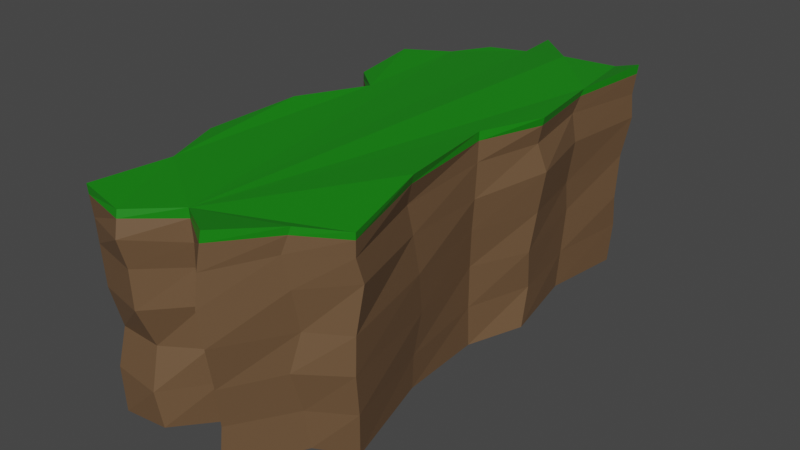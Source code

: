 # Source: Cliff2.blend  (saved by Blender 3.6.13; exported with 4.5.12 LTS)
import bpy
from mathutils import Matrix  # noqa: F401  (used for matrix-valued properties, if any)

bpy.ops.wm.read_factory_settings(use_empty=True)
scene = bpy.context.scene
scene.name = 'Scene'

# ---- collections
col_collection = bpy.data.collections.new('Collection'); scene.collection.children.link(col_collection)

# ---- materials (node trees are filled in below, after node groups)
mat_material_001 = bpy.data.materials.new('Material.001')
mat_material_001.use_transparent_shadow = False
mat_material_002 = bpy.data.materials.new('Material.002')
mat_material_002.use_transparent_shadow = False

# ---- material node trees
mat_material_001.use_nodes = True; mat_material_001.node_tree.nodes.clear()
_N = mat_material_001.node_tree.nodes; _L = mat_material_001.node_tree.links
n0 = _N.new('ShaderNodeBsdfPrincipled'); n0.name = 'Principled BSDF'; n0.location = (10, 300)
n0.distribution = 'GGX'
n0.subsurface_method = 'RANDOM_WALK_SKIN'
n0.inputs[0].default_value = (0.1523, 0.08613, 0.04267, 1.0)
n0.inputs[3].default_value = 1.45
n0.inputs[27].default_value = (0.0, 0.0, 0.0, 1.0)
n0.inputs[28].default_value = 1.0
n1 = _N.new('ShaderNodeOutputMaterial'); n1.name = 'Material Output'; n1.location = (300, 300)
_L.new(n0.outputs[0], n1.inputs[0])
n1.is_active_output = True
mat_material_002.use_nodes = True; mat_material_002.node_tree.nodes.clear()
_N = mat_material_002.node_tree.nodes; _L = mat_material_002.node_tree.links
n0 = _N.new('ShaderNodeBsdfPrincipled'); n0.name = 'Principled BSDF'; n0.location = (10, 300)
n0.distribution = 'GGX'
n0.subsurface_method = 'RANDOM_WALK_SKIN'
n0.inputs[0].default_value = (0.006894, 0.2266, 0.003764, 1.0)
n0.inputs[3].default_value = 1.45
n0.inputs[27].default_value = (0.0, 0.0, 0.0, 1.0)
n0.inputs[28].default_value = 1.0
n1 = _N.new('ShaderNodeOutputMaterial'); n1.name = 'Material Output'; n1.location = (300, 300)
_L.new(n0.outputs[0], n1.inputs[0])
n1.is_active_output = True

# ---- world
world_world = bpy.data.worlds.new('World'); scene.world = world_world
world_world.use_nodes = True; world_world.node_tree.nodes.clear()
_N = world_world.node_tree.nodes; _L = world_world.node_tree.links
n0 = _N.new('ShaderNodeOutputWorld'); n0.name = 'World Output'; n0.location = (300, 300)
n1 = _N.new('ShaderNodeBackground'); n1.name = 'Background'; n1.location = (10, 300)
n1.inputs[0].default_value = (0.05088, 0.05088, 0.05088, 1.0)
_L.new(n1.outputs[0], n0.inputs[0])
n0.is_active_output = True
world_world.color = (0.05088, 0.05088, 0.05088)
world_world.use_sun_shadow = False
world_world.sun_shadow_jitter_overblur = 0.0

# ---- meshes
me_plane = bpy.data.meshes.new('Plane')
me_plane.from_pydata([(0.3349, 0.5796, 0.7597), (0.6107, 0.6681, 0.7616), (0.006582, 0.5605, 0.749), (-0.03725, 0.746, 0.753), (0.5549, 0.6783, -0.01405), (0.2963, 0.5333, 0.02144), (-0.03005, 0.6865, -0.02387), (-0.01152, 0.5495, 0.0003978), (-0.2466, 0.5258, 0.02088), (-0.3931, 0.414, -0.002931), (-0.6216, 0.2894, -0.004737), (-0.6257, 0.1169, -0.004265), (-0.3983, 0.009501, -0.0007075), (-0.5608, -0.1618, 0.0003631), (-0.6379, -0.4315, -0.008133), (-0.4495, -0.6508, -0.02419), (-0.5524, -0.8691, -0.01587), (-0.2087, -0.8655, 0.004902), (0.0374, -0.7444, 0.007534), (0.3397, -0.8846, 0.003726), (0.6053, -0.685, 0.004903), (0.8264, -0.6083, -0.02733), (0.6856, -0.3303, 0.01175), (0.6297, -0.04674, -0.0127), (0.8024, 0.1145, 0.005984), (0.6761, 0.3813, 0.004906), (0.7571, 0.6374, 0.002325), (-0.2925, 0.5538, 0.7754), (-0.4215, 0.4314, 0.7667), (-0.6536, 0.3378, 0.7519), (-0.6664, 0.1264, 0.7569), (-0.4377, -0.005725, 0.7527), (-0.5854, -0.1581, 0.7305), (-0.6496, -0.4473, 0.7688), (-0.4827, -0.6693, 0.7459), (-0.5835, -0.8768, 0.7629), (-0.2365, -0.9067, 0.7521), (0.03373, -0.7934, 0.7482), (0.3699, -0.9253, 0.7463), (0.6226, -0.7338, 0.7563), (0.9171, -0.6248, 0.776), (0.7235, -0.3503, 0.7562), (0.663, -0.05876, 0.7284), (0.8406, 0.1726, 0.7612), (0.7357, 0.3924, 0.7726), (0.8065, 0.6724, 0.772), (-0.4374, 0.4446, 1.019), (-0.6831, 0.337, 1.04), (-0.01903, 0.7228, 1.029), (0.01319, 0.5773, 1.031), (-0.2563, 0.5441, 1.028), (0.3254, 0.5844, 1.046), (0.6183, 0.6838, 0.9985), (-0.6426, 0.1245, 1.016), (-0.4224, 0.04715, 1.018), (-0.6018, -0.1875, 1.043), (-0.669, -0.472, 1.02), (-0.4988, -0.6566, 1.023), (-0.5892, -0.8884, 1.02), (-0.2447, -0.9145, 1.001), (0.05326, -0.8097, 1.008), (0.3952, -0.8993, 1.048), (0.6436, -0.7336, 1.015), (0.9077, -0.6462, 0.9947), (0.7497, -0.3621, 1.028), (0.6339, -0.03003, 1.016), (0.8172, 0.1615, 1.017), (0.7242, 0.428, 1.014), (0.7998, 0.6888, 1.031), (-0.553, -0.8451, 0.3768), (-0.4507, -0.6324, 0.3651), (-0.4046, 0.3996, 0.3505), (-0.248, 0.5557, 0.3798), (0.7995, 0.1348, 0.3819), (0.6235, -0.04788, 0.3891), (-0.2331, -0.8518, 0.3775), (-0.6695, 0.3364, 0.3777), (0.6829, 0.4102, 0.4066), (0.03776, -0.7843, 0.3827), (-0.6439, 0.1383, 0.3854), (0.7813, 0.629, 0.3663), (0.3658, -0.8899, 0.381), (-0.3761, 0.02609, 0.3873), (0.593, 0.684, 0.3793), (0.3088, 0.5477, 0.3663), (0.5752, -0.7329, 0.3835), (-0.5814, -0.1482, 0.364), (0.008942, 0.6723, 0.3827), (0.8778, -0.6417, 0.3834), (-0.6364, -0.4437, 0.3818), (-0.01496, 0.5599, 0.3806), (0.7148, -0.3083, 0.3733), (-0.5782, -0.8716, 0.5699), (-0.4203, 0.4275, 0.5613), (0.8066, 0.1623, 0.566), (-0.2348, -0.9031, 0.5708), (-0.6574, 0.3131, 0.563), (0.6935, 0.3901, 0.5632), (0.04688, -0.7909, 0.5842), (-0.6533, 0.1314, 0.5307), (0.7747, 0.6465, 0.5809), (0.3888, -0.9162, 0.5829), (-0.4236, 0.00681, 0.5696), (0.6177, 0.7021, 0.5605), (0.3169, 0.5691, 0.5644), (0.6167, -0.7068, 0.5587), (-0.5987, -0.1758, 0.5883), (-0.01932, 0.7118, 0.5683), (0.8818, -0.6398, 0.5602), (-0.6735, -0.4723, 0.5522), (0.01165, 0.565, 0.5572), (0.7414, -0.3337, 0.5755), (-0.4777, -0.655, 0.5699), (-0.2773, 0.5424, 0.5452), (0.6463, -0.05781, 0.5738), (-0.4543, -0.6643, 0.176), (-0.2528, 0.5429, 0.1867), (0.6231, -0.04853, 0.1839), (-0.5846, -0.8666, 0.1915), (-0.397, 0.4127, 0.1848), (0.7838, 0.1518, 0.1899), (-0.2317, -0.8795, 0.1812), (-0.6398, 0.3295, 0.1876), (0.6845, 0.3913, 0.1901), (0.0713, -0.7609, 0.2203), (-0.6311, 0.1199, 0.2014), (0.7698, 0.6478, 0.2027), (0.3508, -0.8742, 0.1985), (-0.3819, 0.02674, 0.193), (0.5796, 0.6665, 0.1853), (0.3517, 0.5288, 0.1901), (0.5854, -0.6972, 0.1881), (-0.5621, -0.1435, 0.1657), (-0.04007, 0.6876, 0.1756), (0.8611, -0.6238, 0.1872), (-0.6383, -0.4505, 0.19), (-0.00412, 0.5629, 0.1906), (0.701, -0.3339, 0.1801), (0.6484, -0.04299, 0.8858), (0.6962, -0.3602, 0.8869), (-0.591, -0.8786, 0.8716), (-0.4707, -0.6578, 0.8843), (-0.01679, 0.7244, 0.8859), (0.3324, 0.5717, 0.8929), (0.779, 0.161, 0.8909), (-0.2356, -0.9306, 0.8887), (0.5843, 0.6671, 0.8854), (0.712, 0.3829, 0.9135), (0.05881, -0.8052, 0.8646), (-0.676, 0.1386, 0.887), (-0.6401, 0.3565, 0.8943), (0.7911, 0.6714, 0.8888), (0.3732, -0.9133, 0.8884), (-0.4172, 0.433, 0.882), (-0.4164, 0.01106, 0.8828), (0.5973, -0.7494, 0.902), (-0.009718, 0.6022, 0.9032), (-0.5959, -0.1706, 0.886), (0.8994, -0.6434, 0.8897), (-0.2712, 0.5644, 0.8709), (-0.6534, -0.4634, 0.8952), (0.6383, -0.03402, 0.9763), (-0.5897, -0.8854, 0.9742), (-0.01834, 0.7233, 0.9851), (0.8054, 0.1613, 0.9784), (-0.2419, -0.9195, 0.9665), (0.7204, 0.4141, 0.9831), (0.05497, -0.8083, 0.9638), (-0.6529, 0.1289, 0.9766), (0.7971, 0.6835, 0.9875), (0.3884, -0.9036, 0.999), (-0.4205, 0.03604, 0.9762), (0.6294, -0.7384, 0.9804), (0.006141, 0.585, 0.992), (-0.6, -0.1823, 0.995), (0.9051, -0.6453, 0.9624), (-0.6642, -0.4693, 0.9816), (0.7333, -0.3615, 0.9847), (-0.4902, -0.657, 0.9803), (0.3276, 0.5805, 0.9988), (0.6078, 0.6787, 0.9637), (-0.6699, 0.343, 0.9952), (-0.4312, 0.4411, 0.9769), (-0.2609, 0.5504, 0.9799)], [], [(177, 161, 65, 64), (113, 93, 28, 27), (14, 13, 12, 11, 10, 9, 8, 7, 6, 5, 4, 26, 25, 24, 23, 22, 21, 20, 19, 18, 17, 16, 15), (112, 92, 35, 34), (114, 94, 43, 42), (92, 95, 36, 35), (93, 96, 29, 28), (94, 97, 44, 43), (95, 98, 37, 36), (96, 99, 30, 29), (97, 100, 45, 44), (98, 101, 38, 37), (99, 102, 31, 30), (100, 103, 1, 45), (103, 104, 0, 1), (101, 105, 39, 38), (102, 106, 32, 31), (104, 107, 3, 0), (105, 108, 40, 39), (106, 109, 33, 32), (107, 110, 2, 3), (108, 111, 41, 40), (109, 112, 34, 33), (110, 113, 27, 2), (111, 114, 42, 41), (56, 57, 58, 59, 60, 61, 62, 63, 64, 65, 66, 67, 68, 52, 51, 48, 49, 50, 46, 47, 53, 54, 55), (178, 162, 58, 57), (179, 163, 48, 51), (161, 164, 66, 65), (162, 165, 59, 58), (180, 179, 51, 52), (164, 166, 67, 66), (165, 167, 60, 59), (181, 168, 53, 47), (166, 169, 68, 67), (167, 170, 61, 60), (182, 181, 47, 46), (168, 171, 54, 53), (169, 180, 52, 68), (170, 172, 62, 61), (163, 173, 49, 48), (171, 174, 55, 54), (172, 175, 63, 62), (183, 182, 46, 50), (174, 176, 56, 55), (175, 177, 64, 63), (173, 183, 50, 49), (176, 178, 57, 56), (137, 117, 74, 91), (136, 116, 72, 90), (135, 115, 70, 89), (134, 137, 91, 88), (133, 136, 90, 87), (132, 135, 89, 86), (131, 134, 88, 85), (130, 133, 87, 84), (128, 132, 86, 82), (127, 131, 85, 81), (129, 130, 84, 83), (126, 129, 83, 80), (125, 128, 82, 79), (124, 127, 81, 78), (123, 126, 80, 77), (122, 125, 79, 76), (121, 124, 78, 75), (120, 123, 77, 73), (119, 122, 76, 71), (118, 121, 75, 69), (117, 120, 73, 74), (115, 118, 69, 70), (116, 119, 71, 72), (91, 74, 114, 111), (90, 72, 113, 110), (89, 70, 112, 109), (88, 91, 111, 108), (87, 90, 110, 107), (86, 89, 109, 106), (85, 88, 108, 105), (84, 87, 107, 104), (82, 86, 106, 102), (81, 85, 105, 101), (83, 84, 104, 103), (80, 83, 103, 100), (79, 82, 102, 99), (78, 81, 101, 98), (77, 80, 100, 97), (76, 79, 99, 96), (75, 78, 98, 95), (73, 77, 97, 94), (71, 76, 96, 93), (69, 75, 95, 92), (74, 73, 94, 114), (70, 69, 92, 112), (72, 71, 93, 113), (8, 9, 119, 116), (15, 16, 118, 115), (23, 24, 120, 117), (16, 17, 121, 118), (9, 10, 122, 119), (24, 25, 123, 120), (17, 18, 124, 121), (10, 11, 125, 122), (25, 26, 126, 123), (18, 19, 127, 124), (11, 12, 128, 125), (26, 4, 129, 126), (4, 5, 130, 129), (19, 20, 131, 127), (12, 13, 132, 128), (5, 6, 133, 130), (20, 21, 134, 131), (13, 14, 135, 132), (6, 7, 136, 133), (21, 22, 137, 134), (14, 15, 115, 135), (7, 8, 116, 136), (22, 23, 117, 137), (33, 34, 141, 160), (2, 27, 159, 156), (40, 41, 139, 158), (32, 33, 160, 157), (27, 28, 153, 159), (39, 40, 158, 155), (31, 32, 157, 154), (3, 2, 156, 142), (38, 39, 155, 152), (45, 1, 146, 151), (30, 31, 154, 149), (28, 29, 150, 153), (37, 38, 152, 148), (44, 45, 151, 147), (29, 30, 149, 150), (36, 37, 148, 145), (43, 44, 147, 144), (1, 0, 143, 146), (35, 36, 145, 140), (42, 43, 144, 138), (0, 3, 142, 143), (34, 35, 140, 141), (41, 42, 138, 139), (160, 141, 178, 176), (156, 159, 183, 173), (158, 139, 177, 175), (157, 160, 176, 174), (159, 153, 182, 183), (155, 158, 175, 172), (154, 157, 174, 171), (142, 156, 173, 163), (152, 155, 172, 170), (151, 146, 180, 169), (149, 154, 171, 168), (153, 150, 181, 182), (148, 152, 170, 167), (147, 151, 169, 166), (150, 149, 168, 181), (145, 148, 167, 165), (144, 147, 166, 164), (146, 143, 179, 180), (140, 145, 165, 162), (138, 144, 164, 161), (143, 142, 163, 179), (141, 140, 162, 178), (139, 138, 161, 177)])
me_plane.polygons.foreach_set('material_index', [1, 0, 0, 0, 0, 0, 0, 0, 0, 0, 0, 0, 0, 0, 0, 0, 0, 0, 0, 0, 0, 0, 0, 0, 0, 1, 1, 1, 1, 1, 1, 1, 1, 1, 1, 1, 1, 1, 1, 1, 1, 1, 1, 1, 1, 1, 1, 1, 0, 0, 0, 0, 0, 0, 0, 0, 0, 0, 0, 0, 0, 0, 0, 0, 0, 0, 0, 0, 0, 0, 0, 0, 0, 0, 0, 0, 0, 0, 0, 0, 0, 0, 0, 0, 0, 0, 0, 0, 0, 0, 0, 0, 0, 0, 0, 0, 0, 0, 0, 0, 0, 0, 0, 0, 0, 0, 0, 0, 0, 0, 0, 0, 0, 0, 0, 0, 0, 0, 0, 0, 0, 0, 0, 0, 0, 0, 0, 0, 0, 0, 0, 0, 0, 0, 0, 0, 0, 0, 0, 0, 0, 0, 0, 0, 0, 0, 0, 0, 0, 0, 0, 0, 0, 0, 0, 0, 0, 0, 0, 0, 0, 0, 0])
_uv = me_plane.uv_layers.new(name='UVMap')
_uv.uv.foreach_set('vector', [0.8445, 0.3327, 0.8102, 0.478, 0.8102, 0.478, 0.8445, 0.3327, 0.3737, 0.7663, 0.3037, 0.7041, 0.3037, 0.7041, 0.3737, 0.7663, 0.184, 0.2773, 0.2174, 0.4213, 0.3011, 0.5045, 0.1858, 0.5589, 0.1847, 0.6625, 0.3037, 0.7041, 0.3737, 0.7663, 0.4959, 0.7733, 0.4926, 0.8411, 0.6582, 0.7718, 0.7876, 0.8312, 0.8781, 0.8188, 0.8391, 0.692, 0.8883, 0.5718, 0.8102, 0.478, 0.8445, 0.3327, 0.926, 0.1914, 0.7969, 0.1507, 0.678, 0.06659, 0.5273, 0.1241, 0.3885, 0.07058, 0.223, 0.07709, 0.274, 0.1841, 0.274, 0.1841, 0.223, 0.07709, 0.223, 0.07709, 0.274, 0.1841, 0.8102, 0.478, 0.8883, 0.5718, 0.8883, 0.5718, 0.8102, 0.478, 0.223, 0.07709, 0.3885, 0.07058, 0.3885, 0.07058, 0.223, 0.07709, 0.3037, 0.7041, 0.1847, 0.6625, 0.1847, 0.6625, 0.3037, 0.7041, 0.8883, 0.5718, 0.8391, 0.692, 0.8391, 0.692, 0.8883, 0.5718, 0.3885, 0.07058, 0.5273, 0.1241, 0.5273, 0.1241, 0.3885, 0.07058, 0.1847, 0.6625, 0.1858, 0.5589, 0.1858, 0.5589, 0.1847, 0.6625, 0.8391, 0.692, 0.8781, 0.8188, 0.8781, 0.8188, 0.8391, 0.692, 0.5273, 0.1241, 0.678, 0.06659, 0.678, 0.06659, 0.5273, 0.1241, 0.1858, 0.5589, 0.3011, 0.5045, 0.3011, 0.5045, 0.1858, 0.5589, 0.8781, 0.8188, 0.7876, 0.8312, 0.7876, 0.8312, 0.8781, 0.8188, 0.7876, 0.8312, 0.6582, 0.7718, 0.6582, 0.7718, 0.7876, 0.8312, 0.678, 0.06659, 0.7969, 0.1507, 0.7969, 0.1507, 0.678, 0.06659, 0.3011, 0.5045, 0.2174, 0.4213, 0.2174, 0.4213, 0.3011, 0.5045, 0.6582, 0.7718, 0.4926, 0.8411, 0.4926, 0.8411, 0.6582, 0.7718, 0.7969, 0.1507, 0.926, 0.1914, 0.926, 0.1914, 0.7969, 0.1507, 0.2174, 0.4213, 0.184, 0.2773, 0.184, 0.2773, 0.2174, 0.4213, 0.4926, 0.8411, 0.4959, 0.7733, 0.4959, 0.7733, 0.4926, 0.8411, 0.926, 0.1914, 0.8445, 0.3327, 0.8445, 0.3327, 0.926, 0.1914, 0.184, 0.2773, 0.274, 0.1841, 0.274, 0.1841, 0.184, 0.2773, 0.4959, 0.7733, 0.3737, 0.7663, 0.3737, 0.7663, 0.4959, 0.7733, 0.8445, 0.3327, 0.8102, 0.478, 0.8102, 0.478, 0.8445, 0.3327, 0.184, 0.2773, 0.274, 0.1841, 0.223, 0.07709, 0.3885, 0.07058, 0.5273, 0.1241, 0.678, 0.06659, 0.7969, 0.1507, 0.926, 0.1914, 0.8445, 0.3327, 0.8102, 0.478, 0.8883, 0.5718, 0.8391, 0.692, 0.8781, 0.8188, 0.7876, 0.8312, 0.6582, 0.7718, 0.4926, 0.8411, 0.4959, 0.7733, 0.3737, 0.7663, 0.3037, 0.7041, 0.1847, 0.6625, 0.1858, 0.5589, 0.3011, 0.5045, 0.2174, 0.4213, 0.274, 0.1841, 0.223, 0.07709, 0.223, 0.07709, 0.274, 0.1841, 0.6582, 0.7718, 0.4926, 0.8411, 0.4926, 0.8411, 0.6582, 0.7718, 0.8102, 0.478, 0.8883, 0.5718, 0.8883, 0.5718, 0.8102, 0.478, 0.223, 0.07709, 0.3885, 0.07058, 0.3885, 0.07058, 0.223, 0.07709, 0.7876, 0.8312, 0.6582, 0.7718, 0.6582, 0.7718, 0.7876, 0.8312, 0.8883, 0.5718, 0.8391, 0.692, 0.8391, 0.692, 0.8883, 0.5718, 0.3885, 0.07058, 0.5273, 0.1241, 0.5273, 0.1241, 0.3885, 0.07058, 0.1847, 0.6625, 0.1858, 0.5589, 0.1858, 0.5589, 0.1847, 0.6625, 0.8391, 0.692, 0.8781, 0.8188, 0.8781, 0.8188, 0.8391, 0.692, 0.5273, 0.1241, 0.678, 0.06659, 0.678, 0.06659, 0.5273, 0.1241, 0.3037, 0.7041, 0.1847, 0.6625, 0.1847, 0.6625, 0.3037, 0.7041, 0.1858, 0.5589, 0.3011, 0.5045, 0.3011, 0.5045, 0.1858, 0.5589, 0.8781, 0.8188, 0.7876, 0.8312, 0.7876, 0.8312, 0.8781, 0.8188, 0.678, 0.06659, 0.7969, 0.1507, 0.7969, 0.1507, 0.678, 0.06659, 0.4926, 0.8411, 0.4959, 0.7733, 0.4959, 0.7733, 0.4926, 0.8411, 0.3011, 0.5045, 0.2174, 0.4213, 0.2174, 0.4213, 0.3011, 0.5045, 0.7969, 0.1507, 0.926, 0.1914, 0.926, 0.1914, 0.7969, 0.1507, 0.3737, 0.7663, 0.3037, 0.7041, 0.3037, 0.7041, 0.3737, 0.7663, 0.2174, 0.4213, 0.184, 0.2773, 0.184, 0.2773, 0.2174, 0.4213, 0.926, 0.1914, 0.8445, 0.3327, 0.8445, 0.3327, 0.926, 0.1914, 0.4959, 0.7733, 0.3737, 0.7663, 0.3737, 0.7663, 0.4959, 0.7733, 0.184, 0.2773, 0.274, 0.1841, 0.274, 0.1841, 0.184, 0.2773, 0.8445, 0.3327, 0.8102, 0.478, 0.8102, 0.478, 0.8445, 0.3327, 0.4959, 0.7733, 0.3737, 0.7663, 0.3737, 0.7663, 0.4959, 0.7733, 0.184, 0.2773, 0.274, 0.1841, 0.274, 0.1841, 0.184, 0.2773, 0.926, 0.1914, 0.8445, 0.3327, 0.8445, 0.3327, 0.926, 0.1914, 0.4926, 0.8411, 0.4959, 0.7733, 0.4959, 0.7733, 0.4926, 0.8411, 0.2174, 0.4213, 0.184, 0.2773, 0.184, 0.2773, 0.2174, 0.4213, 0.7969, 0.1507, 0.926, 0.1914, 0.926, 0.1914, 0.7969, 0.1507, 0.6582, 0.7718, 0.4926, 0.8411, 0.4926, 0.8411, 0.6582, 0.7718, 0.3011, 0.5045, 0.2174, 0.4213, 0.2174, 0.4213, 0.3011, 0.5045, 0.678, 0.06659, 0.7969, 0.1507, 0.7969, 0.1507, 0.678, 0.06659, 0.7876, 0.8312, 0.6582, 0.7718, 0.6582, 0.7718, 0.7876, 0.8312, 0.8781, 0.8188, 0.7876, 0.8312, 0.7876, 0.8312, 0.8781, 0.8188, 0.1858, 0.5589, 0.3011, 0.5045, 0.3011, 0.5045, 0.1858, 0.5589, 0.5273, 0.1241, 0.678, 0.06659, 0.678, 0.06659, 0.5273, 0.1241, 0.8391, 0.692, 0.8781, 0.8188, 0.8781, 0.8188, 0.8391, 0.692, 0.1847, 0.6625, 0.1858, 0.5589, 0.1858, 0.5589, 0.1847, 0.6625, 0.3885, 0.07058, 0.5273, 0.1241, 0.5273, 0.1241, 0.3885, 0.07058, 0.8883, 0.5718, 0.8391, 0.692, 0.8391, 0.692, 0.8883, 0.5718, 0.3037, 0.7041, 0.1847, 0.6625, 0.1847, 0.6625, 0.3037, 0.7041, 0.223, 0.07709, 0.3885, 0.07058, 0.3885, 0.07058, 0.223, 0.07709, 0.8102, 0.478, 0.8883, 0.5718, 0.8883, 0.5718, 0.8102, 0.478, 0.274, 0.1841, 0.223, 0.07709, 0.223, 0.07709, 0.274, 0.1841, 0.3737, 0.7663, 0.3037, 0.7041, 0.3037, 0.7041, 0.3737, 0.7663, 0.8445, 0.3327, 0.8102, 0.478, 0.8102, 0.478, 0.8445, 0.3327, 0.4959, 0.7733, 0.3737, 0.7663, 0.3737, 0.7663, 0.4959, 0.7733, 0.184, 0.2773, 0.274, 0.1841, 0.274, 0.1841, 0.184, 0.2773, 0.926, 0.1914, 0.8445, 0.3327, 0.8445, 0.3327, 0.926, 0.1914, 0.4926, 0.8411, 0.4959, 0.7733, 0.4959, 0.7733, 0.4926, 0.8411, 0.2174, 0.4213, 0.184, 0.2773, 0.184, 0.2773, 0.2174, 0.4213, 0.7969, 0.1507, 0.926, 0.1914, 0.926, 0.1914, 0.7969, 0.1507, 0.6582, 0.7718, 0.4926, 0.8411, 0.4926, 0.8411, 0.6582, 0.7718, 0.3011, 0.5045, 0.2174, 0.4213, 0.2174, 0.4213, 0.3011, 0.5045, 0.678, 0.06659, 0.7969, 0.1507, 0.7969, 0.1507, 0.678, 0.06659, 0.7876, 0.8312, 0.6582, 0.7718, 0.6582, 0.7718, 0.7876, 0.8312, 0.8781, 0.8188, 0.7876, 0.8312, 0.7876, 0.8312, 0.8781, 0.8188, 0.1858, 0.5589, 0.3011, 0.5045, 0.3011, 0.5045, 0.1858, 0.5589, 0.5273, 0.1241, 0.678, 0.06659, 0.678, 0.06659, 0.5273, 0.1241, 0.8391, 0.692, 0.8781, 0.8188, 0.8781, 0.8188, 0.8391, 0.692, 0.1847, 0.6625, 0.1858, 0.5589, 0.1858, 0.5589, 0.1847, 0.6625, 0.3885, 0.07058, 0.5273, 0.1241, 0.5273, 0.1241, 0.3885, 0.07058, 0.8883, 0.5718, 0.8391, 0.692, 0.8391, 0.692, 0.8883, 0.5718, 0.3037, 0.7041, 0.1847, 0.6625, 0.1847, 0.6625, 0.3037, 0.7041, 0.223, 0.07709, 0.3885, 0.07058, 0.3885, 0.07058, 0.223, 0.07709, 0.8102, 0.478, 0.8883, 0.5718, 0.8883, 0.5718, 0.8102, 0.478, 0.274, 0.1841, 0.223, 0.07709, 0.223, 0.07709, 0.274, 0.1841, 0.3737, 0.7663, 0.3037, 0.7041, 0.3037, 0.7041, 0.3737, 0.7663, 0.3737, 0.7663, 0.3037, 0.7041, 0.3037, 0.7041, 0.3737, 0.7663, 0.274, 0.1841, 0.223, 0.07709, 0.223, 0.07709, 0.274, 0.1841, 0.8102, 0.478, 0.8883, 0.5718, 0.8883, 0.5718, 0.8102, 0.478, 0.223, 0.07709, 0.3885, 0.07058, 0.3885, 0.07058, 0.223, 0.07709, 0.3037, 0.7041, 0.1847, 0.6625, 0.1847, 0.6625, 0.3037, 0.7041, 0.8883, 0.5718, 0.8391, 0.692, 0.8391, 0.692, 0.8883, 0.5718, 0.3885, 0.07058, 0.5273, 0.1241, 0.5273, 0.1241, 0.3885, 0.07058, 0.1847, 0.6625, 0.1858, 0.5589, 0.1858, 0.5589, 0.1847, 0.6625, 0.8391, 0.692, 0.8781, 0.8188, 0.8781, 0.8188, 0.8391, 0.692, 0.5273, 0.1241, 0.678, 0.06659, 0.678, 0.06659, 0.5273, 0.1241, 0.1858, 0.5589, 0.3011, 0.5045, 0.3011, 0.5045, 0.1858, 0.5589, 0.8781, 0.8188, 0.7876, 0.8312, 0.7876, 0.8312, 0.8781, 0.8188, 0.7876, 0.8312, 0.6582, 0.7718, 0.6582, 0.7718, 0.7876, 0.8312, 0.678, 0.06659, 0.7969, 0.1507, 0.7969, 0.1507, 0.678, 0.06659, 0.3011, 0.5045, 0.2174, 0.4213, 0.2174, 0.4213, 0.3011, 0.5045, 0.6582, 0.7718, 0.4926, 0.8411, 0.4926, 0.8411, 0.6582, 0.7718, 0.7969, 0.1507, 0.926, 0.1914, 0.926, 0.1914, 0.7969, 0.1507, 0.2174, 0.4213, 0.184, 0.2773, 0.184, 0.2773, 0.2174, 0.4213, 0.4926, 0.8411, 0.4959, 0.7733, 0.4959, 0.7733, 0.4926, 0.8411, 0.926, 0.1914, 0.8445, 0.3327, 0.8445, 0.3327, 0.926, 0.1914, 0.184, 0.2773, 0.274, 0.1841, 0.274, 0.1841, 0.184, 0.2773, 0.4959, 0.7733, 0.3737, 0.7663, 0.3737, 0.7663, 0.4959, 0.7733, 0.8445, 0.3327, 0.8102, 0.478, 0.8102, 0.478, 0.8445, 0.3327, 0.184, 0.2773, 0.274, 0.1841, 0.274, 0.1841, 0.184, 0.2773, 0.4959, 0.7733, 0.3737, 0.7663, 0.3737, 0.7663, 0.4959, 0.7733, 0.926, 0.1914, 0.8445, 0.3327, 0.8445, 0.3327, 0.926, 0.1914, 0.2174, 0.4213, 0.184, 0.2773, 0.184, 0.2773, 0.2174, 0.4213, 0.3737, 0.7663, 0.3037, 0.7041, 0.3037, 0.7041, 0.3737, 0.7663, 0.7969, 0.1507, 0.926, 0.1914, 0.926, 0.1914, 0.7969, 0.1507, 0.3011, 0.5045, 0.2174, 0.4213, 0.2174, 0.4213, 0.3011, 0.5045, 0.4926, 0.8411, 0.4959, 0.7733, 0.4959, 0.7733, 0.4926, 0.8411, 0.678, 0.06659, 0.7969, 0.1507, 0.7969, 0.1507, 0.678, 0.06659, 0.8781, 0.8188, 0.7876, 0.8312, 0.7876, 0.8312, 0.8781, 0.8188, 0.1858, 0.5589, 0.3011, 0.5045, 0.3011, 0.5045, 0.1858, 0.5589, 0.3037, 0.7041, 0.1847, 0.6625, 0.1847, 0.6625, 0.3037, 0.7041, 0.5273, 0.1241, 0.678, 0.06659, 0.678, 0.06659, 0.5273, 0.1241, 0.8391, 0.692, 0.8781, 0.8188, 0.8781, 0.8188, 0.8391, 0.692, 0.1847, 0.6625, 0.1858, 0.5589, 0.1858, 0.5589, 0.1847, 0.6625, 0.3885, 0.07058, 0.5273, 0.1241, 0.5273, 0.1241, 0.3885, 0.07058, 0.8883, 0.5718, 0.8391, 0.692, 0.8391, 0.692, 0.8883, 0.5718, 0.7876, 0.8312, 0.6582, 0.7718, 0.6582, 0.7718, 0.7876, 0.8312, 0.223, 0.07709, 0.3885, 0.07058, 0.3885, 0.07058, 0.223, 0.07709, 0.8102, 0.478, 0.8883, 0.5718, 0.8883, 0.5718, 0.8102, 0.478, 0.6582, 0.7718, 0.4926, 0.8411, 0.4926, 0.8411, 0.6582, 0.7718, 0.274, 0.1841, 0.223, 0.07709, 0.223, 0.07709, 0.274, 0.1841, 0.8445, 0.3327, 0.8102, 0.478, 0.8102, 0.478, 0.8445, 0.3327, 0.184, 0.2773, 0.274, 0.1841, 0.274, 0.1841, 0.184, 0.2773, 0.4959, 0.7733, 0.3737, 0.7663, 0.3737, 0.7663, 0.4959, 0.7733, 0.926, 0.1914, 0.8445, 0.3327, 0.8445, 0.3327, 0.926, 0.1914, 0.2174, 0.4213, 0.184, 0.2773, 0.184, 0.2773, 0.2174, 0.4213, 0.3737, 0.7663, 0.3037, 0.7041, 0.3037, 0.7041, 0.3737, 0.7663, 0.7969, 0.1507, 0.926, 0.1914, 0.926, 0.1914, 0.7969, 0.1507, 0.3011, 0.5045, 0.2174, 0.4213, 0.2174, 0.4213, 0.3011, 0.5045, 0.4926, 0.8411, 0.4959, 0.7733, 0.4959, 0.7733, 0.4926, 0.8411, 0.678, 0.06659, 0.7969, 0.1507, 0.7969, 0.1507, 0.678, 0.06659, 0.8781, 0.8188, 0.7876, 0.8312, 0.7876, 0.8312, 0.8781, 0.8188, 0.1858, 0.5589, 0.3011, 0.5045, 0.3011, 0.5045, 0.1858, 0.5589, 0.3037, 0.7041, 0.1847, 0.6625, 0.1847, 0.6625, 0.3037, 0.7041, 0.5273, 0.1241, 0.678, 0.06659, 0.678, 0.06659, 0.5273, 0.1241, 0.8391, 0.692, 0.8781, 0.8188, 0.8781, 0.8188, 0.8391, 0.692, 0.1847, 0.6625, 0.1858, 0.5589, 0.1858, 0.5589, 0.1847, 0.6625, 0.3885, 0.07058, 0.5273, 0.1241, 0.5273, 0.1241, 0.3885, 0.07058, 0.8883, 0.5718, 0.8391, 0.692, 0.8391, 0.692, 0.8883, 0.5718, 0.7876, 0.8312, 0.6582, 0.7718, 0.6582, 0.7718, 0.7876, 0.8312, 0.223, 0.07709, 0.3885, 0.07058, 0.3885, 0.07058, 0.223, 0.07709, 0.8102, 0.478, 0.8883, 0.5718, 0.8883, 0.5718, 0.8102, 0.478, 0.6582, 0.7718, 0.4926, 0.8411, 0.4926, 0.8411, 0.6582, 0.7718, 0.274, 0.1841, 0.223, 0.07709, 0.223, 0.07709, 0.274, 0.1841, 0.8445, 0.3327, 0.8102, 0.478, 0.8102, 0.478, 0.8445, 0.3327])
me_plane.materials.append(mat_material_001)
me_plane.materials.append(mat_material_002)
me_plane.update()

# ---- objects
ob_plane = bpy.data.objects.new('Plane', me_plane)

# ---- transforms, parenting, visibility, modifiers, constraints
ob_plane.location = (0.8637, -0.1796, -0.04992)
ob_plane.scale = (1.616, 3.807, 2.434)

# ---- collection membership
col_collection.objects.link(ob_plane)

# ---- scene / render settings (as saved in the file)
scene.frame_start = 1; scene.frame_end = 250; scene.frame_set(1)
scene.render.engine = 'BLENDER_EEVEE_NEXT'
scene.cycles.sampling_pattern = 'TABULATED_SOBOL'
scene.view_settings.view_transform = 'Filmic'
bpy.context.view_layer.update()

# ---- added for rendering (the .blend has no active camera and no usable light): camera, sun
cam_auto = bpy.data.cameras.new('AutoCamera')
cam_auto.lens = 50.0
cam_auto.sensor_width = 36.0
cam_auto.clip_end = 1000.0
ob_auto_camera = bpy.data.objects.new('AutoCamera', cam_auto)
scene.collection.objects.link(ob_auto_camera)
ob_auto_camera.location = (7.86971, -8.71135, 6.64582)
ob_auto_camera.rotation_euler = (1.09748, -7.21219e-08, 0.694738)
scene.camera = ob_auto_camera
light_auto_sun = bpy.data.lights.new('AutoSun', 'SUN')
light_auto_sun.energy = 3.0
light_auto_sun.angle = 0.0523599
ob_auto_sun = bpy.data.objects.new('AutoSun', light_auto_sun)
scene.collection.objects.link(ob_auto_sun)
ob_auto_sun.rotation_euler = (0.872665, 0.174533, 0.523599)
bpy.context.view_layer.update()
